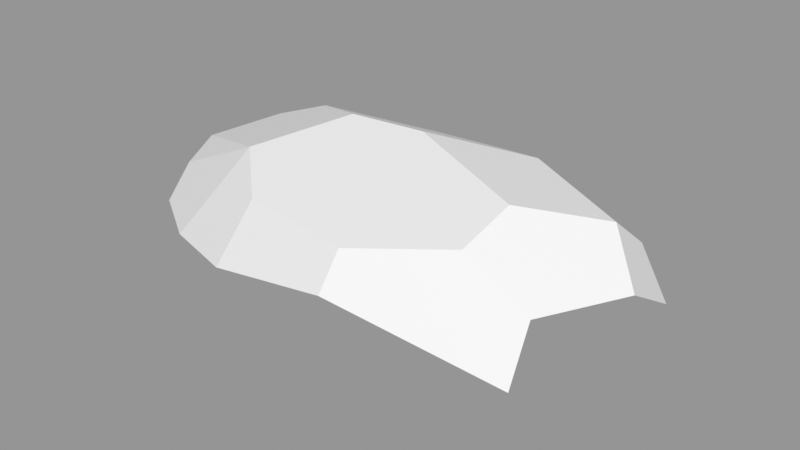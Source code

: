 # Source: Rock_Round_m_2C_06.blend  (saved by Blender 3.0.42; exported with 4.5.12 LTS)
import bpy
from mathutils import Matrix  # noqa: F401  (used for matrix-valued properties, if any)

bpy.ops.wm.read_factory_settings(use_empty=True)
scene = bpy.context.scene
scene.name = 'Scene'

# ---- images (referenced by path relative to the original .blend; pixels are not part of the script)
import os
ASSET_DIR = os.environ.get("B2B_ASSET_DIR", "")  # directory of the original .blend (textures are referenced by path, not embedded)
HERE = os.path.dirname(os.path.abspath(__file__))  # packed textures are extracted next to this script under _unpacked/

def load_image(name, relpath, width, height, colorspace="sRGB"):
    """Load a texture the original file referenced (path relative to the .blend, or extracted next to this script)."""
    p = next((c for c in (os.path.join(HERE, relpath), os.path.join(ASSET_DIR, relpath)) if relpath and os.path.exists(c)), "")
    if p:
        img = bpy.data.images.load(p, check_existing=True)
        img.name = name
    else:  # same state as the original file: an image datablock whose file is absent (Cycles renders it pink)
        img = bpy.data.images.new(name, width, height)
        img.source = "FILE"
        img.filepath = "//" + (relpath or name)
    img.colorspace_settings.name = colorspace
    return img
img_rocks_texture_atlas_1024x1024_png = load_image('Rocks_Texture_Atlas_1024x1024.png', 'Rocks_Texture_Atlas_1024x1024.png', 1024, 1024, 'sRGB')

# ---- materials (node trees are filled in below, after node groups)
mat_rocks_049 = bpy.data.materials.new('Rocks.049')
mat_rocks_049.use_transparent_shadow = False
mat_rocks_049.diffuse_color = (1.0, 1.0, 1.0, 1.0)
mat_rocks_049.roughness = 0.69
mat_rocks_049.specular_intensity = 0.0
mat_material_044 = bpy.data.materials.new('Material.044')
mat_material_044.use_transparent_shadow = False
mat_material_044.roughness = 0.5

# ---- material node trees
mat_rocks_049.use_nodes = True; mat_rocks_049.node_tree.nodes.clear()
_N = mat_rocks_049.node_tree.nodes; _L = mat_rocks_049.node_tree.links
n0 = _N.new('ShaderNodeBsdfPrincipled'); n0.name = 'Principled BSDF'; n0.location = (10, 300)
n0.distribution = 'GGX'
n0.subsurface_method = 'RANDOM_WALK_SKIN'
n0.inputs[2].default_value = 0.69
n0.inputs[3].default_value = 1.45
n0.inputs[4].default_value = 0.0
n0.inputs[13].default_value = 0.0
n1 = _N.new('ShaderNodeOutputMaterial'); n1.name = 'Material Output'; n1.location = (300, 300)
n2 = _N.new('ShaderNodeNormalMap'); n2.name = 'Normal Map'; n2.location = (-300, -300)
n2.label = 'Normal/Map'
n3 = _N.new('ShaderNodeTexImage'); n3.name = 'Image Texture'; n3.location = (-300, 600)
n3.image = img_rocks_texture_atlas_1024x1024_png
_L.new(n0.outputs[0], n1.inputs[0])
_L.new(n2.outputs[0], n0.inputs[5])
_L.new(n3.outputs[0], n0.inputs[0])
n1.is_active_output = True
mat_material_044.use_nodes = True; mat_material_044.node_tree.nodes.clear()
_N = mat_material_044.node_tree.nodes; _L = mat_material_044.node_tree.links
n0 = _N.new('ShaderNodeBsdfPrincipled'); n0.name = 'Principled BSDF'; n0.location = (10, 300)
n0.distribution = 'GGX'
n0.subsurface_method = 'RANDOM_WALK_SKIN'
n0.inputs[3].default_value = 1.45
n0.inputs[27].default_value = (0.0, 0.0, 0.0, 1.0)
n0.inputs[28].default_value = 1.0
n1 = _N.new('ShaderNodeOutputMaterial'); n1.name = 'Material Output'; n1.location = (300, 300)
n2 = _N.new('ShaderNodeNormalMap'); n2.name = 'Normal Map'; n2.location = (-300, -300)
n2.label = 'Normal/Map'
n2.inputs[0].default_value = 0.0
_L.new(n0.outputs[0], n1.inputs[0])
_L.new(n2.outputs[0], n0.inputs[5])
n1.is_active_output = True

# ---- meshes
me_rock_round_m_2c_06 = bpy.data.meshes.new('Rock_Round_m_2C_06')
me_rock_round_m_2c_06.from_pydata([(46.23, -0.9603, -2.517), (12.73, -0.8184, 27.42), (2.231, 24.77, 39.97), (29.51, 39.19, 24.25), (3.938, 35.21, 34.81), (30.15, 43.87, 8.176), (36.31, -0.9183, -15.27), (-12.47, -0.7117, -28.9), (-12.18, 16.83, -41.07), (-6.078, 46.9, -6.752), (0.008085, 36.2, -31.28), (16.86, 40.55, -23.5), (-28.54, 45.96, -6.288), (-34.24, 19.52, -38.08), (-22.59, 33.95, -33.71), (-51.81, 38.39, -20.49), (-67.65, 32.71, -18.13), (-53.54, 17.39, -32.37), (-38.77, -0.6003, -18.49), (-66.51, 8.352, -23.28), (-18.64, -0.6855, 28.65), (-33.76, 18.29, 38.23), (-38.77, -0.6003, 17.93), (-79.96, 27.7, -2.417), (-74.74, 6.47, -12.55), (-74.74, 6.444, -12.48), (-75.79, 6.65, 7.563), (-28.23, 35.4, 30.16), (-44.99, 39.25, 14.79), (-53.59, 18.61, 32.84), (-72.73, 17.71, 20.47), (-78.6, 23.1, 7.758), (48.75, 13.62, -21.99), (16.67, 22.16, -36.82), (28.15, 29.08, -30.1), (47.05, 38.32, -9.371), (48.65, 29.46, -19.79), (57.82, 17.78, -16.86), (60.81, 7.32, 3.235), (46.66, 28.25, 23.12), (46.43, 13.42, 29.69), (63.74, 15.75, -6.137), (58.09, 28.0, 0.1789), (50.09, 28.17, 16.23)], [], [(1, 40, 2), (32, 33, 34), (17, 13, 18), (22, 21, 29), (16, 17, 19), (18, 25, 19), (28, 16, 23), (27, 21, 2), (42, 35, 5, 43), (30, 26, 22, 29), (14, 15, 12), (11, 10, 9), (2, 21, 20), (20, 1, 2), (34, 36, 32), (37, 32, 36), (13, 14, 8), (39, 3, 40), (17, 16, 15), (20, 21, 22), (0, 1, 6), (24, 19, 25), (23, 31, 28), (28, 12, 15), (15, 16, 28), (26, 30, 31), (24, 25, 23), (28, 27, 12), (2, 4, 27), (7, 8, 33), (37, 42, 41), (33, 32, 6, 7), (0, 38, 40, 1), (38, 42, 43), (7, 6, 1, 20), (0, 6, 32, 37), (22, 18, 7, 20), (41, 0, 37), (26, 25, 18, 22), (24, 23, 16, 19), (43, 5, 3, 39), (14, 12, 9, 10), (34, 33, 10, 11), (26, 31, 23, 25), (30, 29, 28, 31), (10, 33, 8, 14), (17, 18, 19), (7, 18, 13, 8), (4, 3, 5, 9), (41, 42, 38), (40, 38, 43, 39), (27, 28, 29, 21), (3, 4, 2, 40), (35, 42, 37, 36), (13, 17, 15, 14), (9, 12, 27, 4), (11, 9, 5, 35), (41, 38, 0), (11, 35, 36, 34)])
me_rock_round_m_2c_06.polygons.foreach_set('use_smooth', [True] * 59)
me_rock_round_m_2c_06.polygons.foreach_set('material_index', [0, 0, 0, 0, 0, 0, 1, 1, 1, 0, 1, 1, 0, 0, 0, 0, 1, 1, 1, 0, 0, 0, 1, 1, 1, 0, 0, 1, 1, 0, 0, 0, 0, 0, 0, 0, 0, 0, 0, 0, 1, 1, 1, 0, 1, 1, 0, 0, 1, 0, 0, 1, 1, 1, 1, 1, 1, 0, 1])
_k = set([(0, 1), (0, 6), (0, 38), (1, 2), (1, 20), (1, 40), (2, 4), (2, 21), (2, 40), (3, 4), (3, 5), (3, 39), (4, 27), (5, 9), (5, 35), (6, 7), (6, 32), (7, 8), (7, 18), (8, 13), (8, 14), (8, 33), (9, 11), (9, 12), (10, 11), (10, 14), (10, 33), (11, 34), (11, 35), (12, 15), (12, 28), (13, 14), (13, 17), (13, 18), (14, 15), (15, 16), (16, 17), (16, 19), (16, 23), (17, 18), (17, 19), (18, 19), (18, 22), (18, 25), (19, 24), (20, 21), (20, 22), (21, 22), (21, 27), (21, 29), (22, 26), (22, 29), (23, 24), (23, 25), (23, 28), (23, 31), (24, 25), (25, 26), (26, 30), (26, 31), (27, 28), (28, 29), (28, 31), (29, 30), (30, 31), (32, 33), (32, 37), (33, 34), (34, 36), (35, 36), (35, 42), (36, 37), (37, 41), (38, 40), (38, 41), (39, 40), (39, 43), (41, 42), (42, 43)])
me_rock_round_m_2c_06.attributes.new('sharp_edge', 'BOOLEAN', 'EDGE').data.foreach_set('value', [ (min(e.vertices), max(e.vertices)) in _k for e in me_rock_round_m_2c_06.edges])
_uv = me_rock_round_m_2c_06.uv_layers.new(name='UVMap')
_uv.uv.foreach_set('vector', [11.57, 14.51, 11.67, 14.18, 11.68, 14.61, 11.34, 15.29, 11.38, 14.93, 11.44, 15.06, 10.19, 15.33, 10.16, 15.13, 10.31, 15.19, 10.58, 15.23, 10.73, 15.21, 10.68, 15.4, 11.52, 14.18, 11.37, 14.27, 11.33, 14.19, 10.31, 15.19, 10.33, 15.56, 10.25, 15.47, 14.37, 3.133, 14.52, 3.487, 14.38, 3.539, 15.35, 3.021, 15.21, 3.066, 15.26, 2.702, 14.8, 2.264, 14.83, 2.394, 14.65, 2.468, 14.67, 2.27, 10.57, 15.58, 10.48, 15.59, 10.58, 15.23, 10.68, 15.4, 14.77, 3.139, 14.59, 3.346, 14.56, 3.064, 14.82, 2.727, 14.83, 2.919, 14.63, 2.859, 11.68, 14.61, 11.62, 14.98, 11.55, 14.83, 11.55, 14.83, 11.57, 14.51, 11.68, 14.61, 11.44, 15.06, 11.46, 15.29, 11.34, 15.29, 11.38, 15.39, 11.34, 15.29, 11.46, 15.29, 14.96, 2.529, 15.07, 2.645, 14.93, 2.732, 15.37, 2.271, 15.43, 2.445, 15.25, 2.264, 14.96, 2.363, 15.1, 2.264, 15.14, 2.405, 10.68, 15.03, 10.73, 15.21, 10.58, 15.23, 10.5, 14.35, 10.69, 14.72, 10.39, 14.43, 10.33, 15.56, 10.25, 15.47, 10.33, 15.56, 15.41, 3.574, 15.34, 3.549, 15.43, 3.206, 14.37, 3.133, 14.56, 3.064, 14.59, 3.346, 14.59, 3.346, 14.52, 3.487, 14.37, 3.133, 10.77, 15.57, 10.86, 15.45, 10.9, 15.59, 10.74, 15.76, 10.74, 15.76, 10.92, 15.7, 14.37, 3.133, 14.32, 2.92, 14.56, 3.064, 15.26, 2.702, 15.35, 2.692, 15.35, 3.021, 11.24, 14.69, 11.34, 14.64, 11.38, 14.93, 11.38, 15.39, 11.49, 15.44, 11.39, 15.49, 11.38, 14.93, 11.34, 15.29, 11.26, 15.2, 11.24, 14.69, 10.5, 14.35, 10.55, 14.21, 10.73, 14.39, 10.69, 14.72, 11.08, 15.76, 10.92, 15.73, 10.94, 15.56, 10.25, 14.91, 10.39, 14.43, 10.69, 14.72, 10.68, 15.03, 10.5, 14.35, 10.39, 14.43, 10.35, 14.31, 10.39, 14.22, 10.58, 15.23, 10.31, 15.19, 10.25, 14.91, 10.68, 15.03, 10.48, 14.18, 10.5, 14.35, 10.39, 14.22, 10.48, 15.59, 10.33, 15.56, 10.31, 15.19, 10.58, 15.23, 10.74, 15.76, 10.92, 15.7, 10.92, 15.85, 10.73, 15.86, 14.67, 2.27, 14.65, 2.468, 14.54, 2.412, 14.61, 2.272, 14.77, 3.139, 14.56, 3.064, 14.63, 2.859, 14.83, 2.919, 15.03, 3.146, 14.97, 3.019, 15.08, 2.868, 15.13, 3.052, 10.77, 15.57, 10.9, 15.59, 10.92, 15.7, 10.74, 15.76, 15.26, 3.476, 15.22, 3.271, 15.43, 3.206, 15.34, 3.549, 15.08, 2.868, 14.97, 3.019, 14.93, 2.732, 15.07, 2.645, 10.19, 15.33, 10.31, 15.19, 10.25, 15.47, 10.25, 14.91, 10.31, 15.19, 10.16, 15.13, 10.16, 14.9, 14.39, 2.606, 14.54, 2.412, 14.65, 2.468, 14.63, 2.859, 11.0, 15.84, 10.92, 15.73, 11.08, 15.76, 11.08, 15.45, 11.08, 15.76, 10.94, 15.56, 10.96, 15.48, 15.35, 3.021, 15.43, 3.206, 15.22, 3.271, 15.21, 3.066, 15.43, 2.445, 15.35, 2.692, 15.26, 2.702, 15.25, 2.264, 15.14, 3.389, 15.08, 3.532, 14.97, 3.481, 15.05, 3.376, 14.96, 2.529, 14.96, 2.363, 15.14, 2.405, 15.07, 2.645, 14.63, 2.859, 14.56, 3.064, 14.32, 2.92, 14.39, 2.606, 14.82, 2.727, 14.63, 2.859, 14.65, 2.468, 14.83, 2.394, 10.48, 14.18, 10.55, 14.21, 10.5, 14.35, 15.13, 3.052, 15.14, 3.389, 15.05, 3.376, 15.03, 3.146])
me_rock_round_m_2c_06.materials.append(mat_rocks_049)
me_rock_round_m_2c_06.materials.append(mat_material_044)
me_rock_round_m_2c_06.use_remesh_fix_poles = True
me_rock_round_m_2c_06.use_remesh_preserve_attributes = False
me_rock_round_m_2c_06.update()
me_rock_round_m_2c_06.normals_split_custom_set([tuple(v) for v in zip(*[iter([0.1085, -0.4014, 0.9094, 0.1085, -0.4014, 0.9094, 0.1085, -0.4014, 0.9094, 0.4438, 0.1254, -0.8873, 0.4438, 0.1254, -0.8873, 0.4438, 0.1254, -0.8873, -0.1401, -0.6743, -0.725, -0.1401, -0.6743, -0.725, -0.1401, -0.6743, -0.725, -0.1996, -0.6921, 0.6936, -0.1996, -0.6921, 0.6936, -0.1996, -0.6921, 0.6936, -0.629, 0.1325, -0.766, -0.629, 0.1325, -0.766, -0.629, 0.1325, -0.766, -0.2352, -0.9105, -0.34, -0.2352, -0.9105, -0.34, -0.2352, -0.9105, -0.34, -0.3315, 0.9426, 0.04089, -0.3315, 0.9426, 0.04089, -0.3315, 0.9426, 0.04089, -0.1248, 0.4559, 0.8812, -0.1248, 0.4559, 0.8812, -0.1248, 0.4559, 0.8812, 0.5319, 0.807, 0.2565, 0.5319, 0.807, 0.2565, 0.5319, 0.807, 0.2565, 0.5319, 0.807, 0.2565, -0.3333, -0.7047, 0.6263, -0.3333, -0.7047, 0.6263, -0.3333, -0.7047, 0.6263, -0.3333, -0.7047, 0.6263, -0.04668, 0.9112, -0.4093, -0.04668, 0.9112, -0.4093, -0.04668, 0.9112, -0.4093, -0.04668, 0.9112, -0.4093, -0.04668, 0.9112, -0.4093, -0.04668, 0.9112, -0.4093, 0.03344, -0.4289, 0.9027, 0.03344, -0.4289, 0.9027, 0.03344, -0.4289, 0.9027, 0.03344, -0.4289, 0.9027, 0.03344, -0.4289, 0.9027, 0.03344, -0.4289, 0.9027, 0.4438, 0.1254, -0.8873, 0.4438, 0.1254, -0.8873, 0.4438, 0.1254, -0.8873, 0.4438, 0.1254, -0.8873, 0.4438, 0.1254, -0.8873, 0.4438, 0.1254, -0.8873, -0.08377, 0.3505, -0.9328, -0.08377, 0.3505, -0.9328, -0.08377, 0.3505, -0.9328, 0.3013, 0.3824, 0.8735, 0.3013, 0.3824, 0.8735, 0.3013, 0.3824, 0.8735, -0.297, 0.4886, -0.8204, -0.297, 0.4886, -0.8204, -0.297, 0.4886, -0.8204, -0.3653, -0.6347, 0.681, -0.3653, -0.6347, 0.681, -0.3653, -0.6347, 0.681, -0.004235, -1.0, -1.316e-07, -0.004235, -1.0, -5.176e-08, -0.004235, -1.0, -8.213e-08, -0.2352, -0.9105, -0.3401, -0.2352, -0.9105, -0.34, -0.2352, -0.9105, -0.34, -0.4632, 0.7826, 0.4159, -0.4632, 0.7826, 0.4159, -0.4632, 0.7826, 0.4159, -0.3315, 0.9426, 0.04089, -0.3315, 0.9426, 0.04089, -0.3315, 0.9426, 0.04089, -0.3315, 0.9426, 0.04089, -0.3315, 0.9426, 0.04089, -0.3315, 0.9426, 0.04089, -0.92, -0.1615, 0.357, -0.92, -0.1615, 0.357, -0.92, -0.1615, 0.357, -0.9752, -0.2161, -0.04866, -0.9752, -0.2161, -0.04866, -0.9752, -0.2161, -0.04866, -0.03452, 0.9599, 0.2783, -0.03452, 0.9599, 0.2783, -0.03452, 0.9599, 0.2783, -0.1248, 0.4559, 0.8812, -0.1248, 0.4559, 0.8812, -0.1248, 0.4559, 0.8812, 0.2211, -0.5584, -0.7995, 0.2211, -0.5584, -0.7995, 0.2211, -0.5584, -0.7995, 0.7809, 0.53, -0.3305, 0.7809, 0.53, -0.3305, 0.7809, 0.53, -0.3305, 0.2211, -0.5584, -0.7995, 0.2211, -0.5584, -0.7995, 0.2211, -0.5584, -0.7995, 0.2211, -0.5584, -0.7995, 0.3378, -0.8602, 0.3821, 0.3378, -0.8602, 0.3821, 0.3378, -0.8602, 0.3821, 0.3378, -0.8602, 0.3821, 0.8811, 0.1804, 0.4372, 0.8811, 0.1804, 0.4372, 0.8811, 0.1804, 0.4372, -0.004235, -1.0, -3.63e-08, -0.004235, -1.0, -8.213e-08, -0.004235, -1.0, -5.176e-08, -0.004235, -1.0, -3.619e-08, 0.5686, -0.692, -0.4448, 0.5686, -0.692, -0.4448, 0.5686, -0.692, -0.4448, 0.5686, -0.692, -0.4448, -0.004235, -1.0, -3.277e-08, -0.004235, -1.0, -3.277e-08, -0.004235, -1.0, -3.63e-08, -0.004235, -1.0, -3.619e-08, 0.5686, -0.692, -0.4448, 0.5686, -0.692, -0.4448, 0.5686, -0.692, -0.4448, -0.1922, -0.9814, -1.757e-07, -0.1922, -0.9814, -1.757e-07, -0.1922, -0.9814, -1.757e-07, -0.1922, -0.9814, -1.757e-07, -0.7977, 0.08877, -0.5965, -0.7977, 0.08877, -0.5965, -0.7977, 0.08877, -0.5965, -0.7977, 0.08877, -0.5965, 0.5319, 0.807, 0.2565, 0.5319, 0.807, 0.2565, 0.5319, 0.807, 0.2565, 0.5319, 0.807, 0.2565, -0.04668, 0.9112, -0.4093, -0.04668, 0.9112, -0.4093, -0.04668, 0.9112, -0.4093, -0.04668, 0.9112, -0.4093, 0.1789, 0.5759, -0.7977, 0.1789, 0.5759, -0.7977, 0.1789, 0.5759, -0.7977, 0.1789, 0.5759, -0.7977, -0.979, -0.203, -0.01969, -0.979, -0.203, -0.01969, -0.979, -0.203, -0.01969, -0.979, -0.203, -0.01969, -0.434, 0.7062, 0.5594, -0.434, 0.7062, 0.5594, -0.434, 0.7062, 0.5594, -0.434, 0.7062, 0.5594, 0.05522, 0.4228, -0.9045, 0.05522, 0.4228, -0.9045, 0.05522, 0.4228, -0.9045, 0.05522, 0.4228, -0.9045, -0.07858, -0.6485, -0.7571, -0.07858, -0.6485, -0.7571, -0.07858, -0.6485, -0.7571, -0.2448, -0.6065, -0.7565, -0.2448, -0.6065, -0.7565, -0.2448, -0.6065, -0.7565, -0.2448, -0.6065, -0.7565, -0.03452, 0.9599, 0.2783, -0.03452, 0.9599, 0.2783, -0.03452, 0.9599, 0.2783, -0.03452, 0.9599, 0.2783, 0.8811, 0.1804, 0.4372, 0.8811, 0.1804, 0.4372, 0.8811, 0.1804, 0.4372, 0.8811, 0.1804, 0.4372, 0.8811, 0.1804, 0.4372, 0.8811, 0.1804, 0.4372, 0.8811, 0.1804, 0.4372, -0.3338, 0.6175, 0.7122, -0.3338, 0.6175, 0.7122, -0.3338, 0.6175, 0.7122, -0.3338, 0.6175, 0.7122, 0.3013, 0.3824, 0.8735, 0.3013, 0.3824, 0.8735, 0.3013, 0.3824, 0.8735, 0.3013, 0.3824, 0.8735, 0.7809, 0.53, -0.3305, 0.7809, 0.53, -0.3305, 0.7809, 0.53, -0.3305, 0.7809, 0.53, -0.3305, -0.297, 0.4886, -0.8204, -0.297, 0.4886, -0.8204, -0.297, 0.4886, -0.8204, -0.297, 0.4886, -0.8204, -0.03452, 0.9599, 0.2783, -0.03452, 0.9599, 0.2783, -0.03452, 0.9599, 0.2783, -0.03452, 0.9599, 0.2783, 0.1494, 0.9749, -0.165, 0.1494, 0.9749, -0.165, 0.1494, 0.9749, -0.165, 0.1494, 0.9749, -0.165, 0.5686, -0.692, -0.4448, 0.5686, -0.692, -0.4448, 0.5686, -0.692, -0.4448, 0.3228, 0.7196, -0.6148, 0.3228, 0.7196, -0.6148, 0.3228, 0.7196, -0.6148, 0.3228, 0.7196, -0.6148])] * 3)])

# ---- objects
ob_rock_round_m_2c_06 = bpy.data.objects.new('Rock_Round_m_2C_06', me_rock_round_m_2c_06)

# ---- transforms, parenting, visibility, modifiers, constraints
ob_rock_round_m_2c_06.location = (0.0, 0.0, 0.0)
ob_rock_round_m_2c_06.rotation_euler = (1.571, -0.0, 0.0)
ob_rock_round_m_2c_06.scale = (0.01, 0.01, 0.01)
ob_rock_round_m_2c_06.color = (0.8, 0.8, 0.8, 1.0)

# ---- collection membership
scene.collection.objects.link(ob_rock_round_m_2c_06)

# ---- scene / render settings (as saved in the file)
scene.frame_start = 1; scene.frame_end = 250; scene.frame_set(1)
scene.render.engine = 'BLENDER_EEVEE_NEXT'
scene.cycles.sampling_pattern = 'TABULATED_SOBOL'
scene.cycles.use_light_tree = False
scene.view_settings.view_transform = 'Standard'
bpy.context.view_layer.update()

# ---- added for rendering (the .blend has no active camera and no usable light): camera, sun + grey world if the file has none
cam_auto = bpy.data.cameras.new('AutoCamera')
cam_auto.lens = 50.0
cam_auto.sensor_width = 36.0
cam_auto.clip_end = 1000.0
ob_auto_camera = bpy.data.objects.new('AutoCamera', cam_auto)
scene.collection.objects.link(ob_auto_camera)
ob_auto_camera.location = (1.5082, -1.90166, 1.50114)
ob_auto_camera.rotation_euler = (1.09748, -7.21219e-08, 0.694738)
scene.camera = ob_auto_camera
light_auto_sun = bpy.data.lights.new('AutoSun', 'SUN')
light_auto_sun.energy = 3.0
light_auto_sun.angle = 0.0523599
ob_auto_sun = bpy.data.objects.new('AutoSun', light_auto_sun)
scene.collection.objects.link(ob_auto_sun)
ob_auto_sun.rotation_euler = (0.872665, 0.174533, 0.523599)
if scene.world is None:
    world_auto = bpy.data.worlds.new('AutoWorld')
    world_auto.color = (0.3, 0.3, 0.3)
    scene.world = world_auto
bpy.context.view_layer.update()
